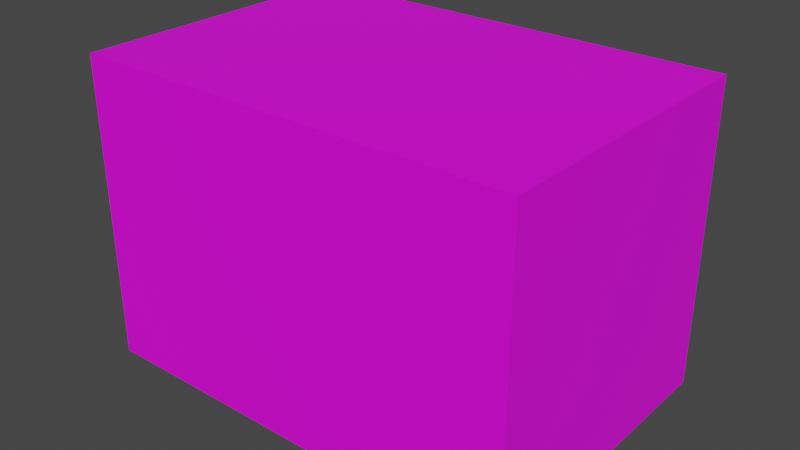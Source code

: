 # Source: 48_00T.blend  (saved by Blender 2.93.21; exported with 4.5.12 LTS)
import bpy
from mathutils import Matrix  # noqa: F401  (used for matrix-valued properties, if any)

bpy.ops.wm.read_factory_settings(use_empty=True)
scene = bpy.context.scene
scene.name = 'Scene'

# ---- collections
col_collection = bpy.data.collections.new('Collection'); scene.collection.children.link(col_collection)

# ---- images (referenced by path relative to the original .blend; pixels are not part of the script)
import os
ASSET_DIR = os.environ.get("B2B_ASSET_DIR", "")  # directory of the original .blend (textures are referenced by path, not embedded)
HERE = os.path.dirname(os.path.abspath(__file__))  # packed textures are extracted next to this script under _unpacked/

def load_image(name, relpath, width, height, colorspace="sRGB"):
    """Load a texture the original file referenced (path relative to the .blend, or extracted next to this script)."""
    p = next((c for c in (os.path.join(HERE, relpath), os.path.join(ASSET_DIR, relpath)) if relpath and os.path.exists(c)), "")
    if p:
        img = bpy.data.images.load(p, check_existing=True)
        img.name = name
    else:  # same state as the original file: an image datablock whose file is absent (Cycles renders it pink)
        img = bpy.data.images.new(name, width, height)
        img.source = "FILE"
        img.filepath = "//" + (relpath or name)
    img.colorspace_settings.name = colorspace
    return img
img_48_00t_jpg = load_image('48_00T.jpg', 'imgs/48_00T.jpg', 1024, 1024, 'sRGB')

# ---- materials (node trees are filled in below, after node groups)
mat_material = bpy.data.materials.new('material')
mat_material.use_transparent_shadow = False

# ---- material node trees
mat_material.use_nodes = True; mat_material.node_tree.nodes.clear()
_N = mat_material.node_tree.nodes; _L = mat_material.node_tree.links
n0 = _N.new('ShaderNodeBsdfPrincipled'); n0.name = 'Principled BSDF'; n0.location = (10, 300)
n0.distribution = 'GGX'
n0.subsurface_method = 'BURLEY'
n0.inputs[3].default_value = 1.45
n0.inputs[27].default_value = (0.0, 0.0, 0.0, 1.0)
n0.inputs[28].default_value = 1.0
n1 = _N.new('ShaderNodeOutputMaterial'); n1.name = 'Material Output'; n1.location = (300, 300)
n2 = _N.new('ShaderNodeTexImage'); n2.name = 'Image Texture'; n2.location = (-300, 200)
n2.image = img_48_00t_jpg
_L.new(n0.outputs[0], n1.inputs[0])
_L.new(n2.outputs[0], n0.inputs[0])
n1.is_active_output = True

# ---- world
world_world = bpy.data.worlds.new('World'); scene.world = world_world
world_world.use_nodes = True; world_world.node_tree.nodes.clear()
_N = world_world.node_tree.nodes; _L = world_world.node_tree.links
n0 = _N.new('ShaderNodeOutputWorld'); n0.name = 'World Output'; n0.location = (300, 300)
n1 = _N.new('ShaderNodeBackground'); n1.name = 'Background'; n1.location = (10, 300)
n1.inputs[0].default_value = (0.05088, 0.05088, 0.05088, 1.0)
_L.new(n1.outputs[0], n0.inputs[0])
n0.is_active_output = True
world_world.color = (0.05088, 0.05088, 0.05088)
world_world.use_sun_shadow = False
world_world.sun_shadow_jitter_overblur = 0.0

# ---- meshes
me_cube_001 = bpy.data.meshes.new('Cube.001')
me_cube_001.from_pydata([(-988.2, -666.7, -676.9), (-988.2, -666.7, 676.9), (-988.2, 666.7, -676.9), (-988.2, 666.7, 676.9), (988.2, -666.7, -676.9), (988.2, -666.7, 676.9), (988.2, 666.7, -676.9), (988.2, 666.7, 676.9)], [], [(0, 1, 3, 2), (2, 3, 7, 6), (6, 7, 5, 4), (4, 5, 1, 0), (2, 6, 4, 0), (7, 3, 1, 5)])
_uv = me_cube_001.uv_layers.new(name='UVMap')
_uv.uv.foreach_set('vector', [0.0, 0.5, 0.0, 0.0, 0.5, 0.0, 0.5, 0.5, 0.5, 0.0, 0.5, 1.0, 1.0, 1.0, 1.0, 0.0, 0.0, 0.5, 0.0, 1.0, 0.5, 1.0, 0.5, 0.5, 0.5, 0.0, 0.5, 1.0, 1.0, 1.0, 1.0, 0.0, 0.125, 0.5, 0.375, 0.5, 0.375, 0.75, 0.125, 0.75, 0.625, 0.5, 0.875, 0.5, 0.875, 0.75, 0.625, 0.75])
me_cube_001.materials.append(mat_material)
me_cube_001.use_remesh_fix_poles = True
me_cube_001.use_remesh_preserve_attributes = False
me_cube_001.update()

# ---- objects
ob_cube = bpy.data.objects.new('Cube', me_cube_001)

# ---- transforms, parenting, visibility, modifiers, constraints
ob_cube.location = (0.0, 0.0, 0.0)

# ---- collection membership
col_collection.objects.link(ob_cube)

# ---- scene / render settings (as saved in the file)
scene.frame_start = 1; scene.frame_end = 250; scene.frame_set(1)
scene.render.engine = 'BLENDER_EEVEE_NEXT'
scene.cycles.use_denoising = False
scene.cycles.samples = 128
scene.cycles.sampling_pattern = 'TABULATED_SOBOL'
scene.cycles.use_adaptive_sampling = False
scene.cycles.use_light_tree = False
scene.view_settings.view_transform = 'Filmic'
bpy.context.view_layer.update()

# ---- added for rendering (the .blend has no active camera and no usable light): camera, sun
cam_auto = bpy.data.cameras.new('AutoCamera')
cam_auto.lens = 50.0
cam_auto.sensor_width = 36.0
cam_auto.clip_end = 44519.4
ob_auto_camera = bpy.data.objects.new('AutoCamera', cam_auto)
scene.collection.objects.link(ob_auto_camera)
ob_auto_camera.location = (2536.73, -3044.07, 2029.38)
ob_auto_camera.rotation_euler = (1.09748, -7.21219e-08, 0.694738)
scene.camera = ob_auto_camera
light_auto_sun = bpy.data.lights.new('AutoSun', 'SUN')
light_auto_sun.energy = 3.0
light_auto_sun.angle = 0.0523599
ob_auto_sun = bpy.data.objects.new('AutoSun', light_auto_sun)
scene.collection.objects.link(ob_auto_sun)
ob_auto_sun.rotation_euler = (0.872665, 0.174533, 0.523599)
bpy.context.view_layer.update()
